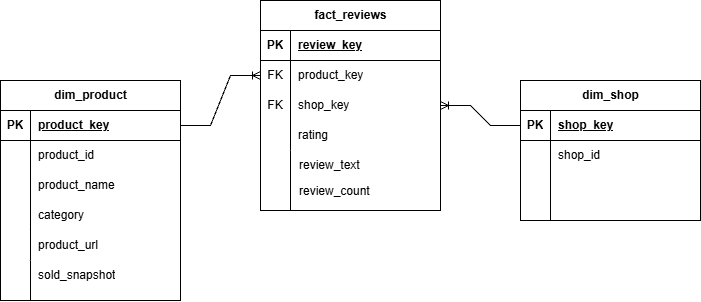

The diagram above was exported from draw.io. Its source (the exported page's mxGraphModel, read from the mxfile embedded in the PNG):
<mxGraphModel dx="968" dy="509" grid="1" gridSize="10" guides="1" tooltips="1" connect="1" arrows="1" fold="1" page="1" pageScale="1" pageWidth="827" pageHeight="1169" math="0" shadow="0">
  <root>
    <mxCell id="0" />
    <mxCell id="1" parent="0" />
    <mxCell id="WPRrYSWzcvaL4bglc8aM-1" parent="1" style="shape=table;startSize=30;container=1;collapsible=1;childLayout=tableLayout;fixedRows=1;rowLines=0;fontStyle=1;align=center;resizeLast=1;html=1;" value="dim_product" vertex="1">
      <mxGeometry height="220" width="180" x="80" y="120" as="geometry" />
    </mxCell>
    <mxCell id="WPRrYSWzcvaL4bglc8aM-2" parent="WPRrYSWzcvaL4bglc8aM-1" style="shape=tableRow;horizontal=0;startSize=0;swimlaneHead=0;swimlaneBody=0;fillColor=none;collapsible=0;dropTarget=0;points=[[0,0.5],[1,0.5]];portConstraint=eastwest;top=0;left=0;right=0;bottom=1;" value="" vertex="1">
      <mxGeometry height="30" width="180" y="30" as="geometry" />
    </mxCell>
    <mxCell id="WPRrYSWzcvaL4bglc8aM-3" parent="WPRrYSWzcvaL4bglc8aM-2" style="shape=partialRectangle;connectable=0;fillColor=none;top=0;left=0;bottom=0;right=0;fontStyle=1;overflow=hidden;whiteSpace=wrap;html=1;" value="PK" vertex="1">
      <mxGeometry height="30" width="30" as="geometry">
        <mxRectangle height="30" width="30" as="alternateBounds" />
      </mxGeometry>
    </mxCell>
    <mxCell id="WPRrYSWzcvaL4bglc8aM-4" parent="WPRrYSWzcvaL4bglc8aM-2" style="shape=partialRectangle;connectable=0;fillColor=none;top=0;left=0;bottom=0;right=0;align=left;spacingLeft=6;fontStyle=5;overflow=hidden;whiteSpace=wrap;html=1;" value="product_key" vertex="1">
      <mxGeometry height="30" width="150" x="30" as="geometry">
        <mxRectangle height="30" width="150" as="alternateBounds" />
      </mxGeometry>
    </mxCell>
    <mxCell id="WPRrYSWzcvaL4bglc8aM-5" parent="WPRrYSWzcvaL4bglc8aM-1" style="shape=tableRow;horizontal=0;startSize=0;swimlaneHead=0;swimlaneBody=0;fillColor=none;collapsible=0;dropTarget=0;points=[[0,0.5],[1,0.5]];portConstraint=eastwest;top=0;left=0;right=0;bottom=0;" value="" vertex="1">
      <mxGeometry height="30" width="180" y="60" as="geometry" />
    </mxCell>
    <mxCell id="WPRrYSWzcvaL4bglc8aM-6" parent="WPRrYSWzcvaL4bglc8aM-5" style="shape=partialRectangle;connectable=0;fillColor=none;top=0;left=0;bottom=0;right=0;editable=1;overflow=hidden;whiteSpace=wrap;html=1;" value="" vertex="1">
      <mxGeometry height="30" width="30" as="geometry">
        <mxRectangle height="30" width="30" as="alternateBounds" />
      </mxGeometry>
    </mxCell>
    <mxCell id="WPRrYSWzcvaL4bglc8aM-7" parent="WPRrYSWzcvaL4bglc8aM-5" style="shape=partialRectangle;connectable=0;fillColor=none;top=0;left=0;bottom=0;right=0;align=left;spacingLeft=6;overflow=hidden;whiteSpace=wrap;html=1;" value="product_id" vertex="1">
      <mxGeometry height="30" width="150" x="30" as="geometry">
        <mxRectangle height="30" width="150" as="alternateBounds" />
      </mxGeometry>
    </mxCell>
    <mxCell id="WPRrYSWzcvaL4bglc8aM-8" parent="WPRrYSWzcvaL4bglc8aM-1" style="shape=tableRow;horizontal=0;startSize=0;swimlaneHead=0;swimlaneBody=0;fillColor=none;collapsible=0;dropTarget=0;points=[[0,0.5],[1,0.5]];portConstraint=eastwest;top=0;left=0;right=0;bottom=0;" value="" vertex="1">
      <mxGeometry height="30" width="180" y="90" as="geometry" />
    </mxCell>
    <mxCell id="WPRrYSWzcvaL4bglc8aM-9" parent="WPRrYSWzcvaL4bglc8aM-8" style="shape=partialRectangle;connectable=0;fillColor=none;top=0;left=0;bottom=0;right=0;editable=1;overflow=hidden;whiteSpace=wrap;html=1;" value="" vertex="1">
      <mxGeometry height="30" width="30" as="geometry">
        <mxRectangle height="30" width="30" as="alternateBounds" />
      </mxGeometry>
    </mxCell>
    <mxCell id="WPRrYSWzcvaL4bglc8aM-10" parent="WPRrYSWzcvaL4bglc8aM-8" style="shape=partialRectangle;connectable=0;fillColor=none;top=0;left=0;bottom=0;right=0;align=left;spacingLeft=6;overflow=hidden;whiteSpace=wrap;html=1;" value="product_name" vertex="1">
      <mxGeometry height="30" width="150" x="30" as="geometry">
        <mxRectangle height="30" width="150" as="alternateBounds" />
      </mxGeometry>
    </mxCell>
    <mxCell id="WPRrYSWzcvaL4bglc8aM-11" parent="WPRrYSWzcvaL4bglc8aM-1" style="shape=tableRow;horizontal=0;startSize=0;swimlaneHead=0;swimlaneBody=0;fillColor=none;collapsible=0;dropTarget=0;points=[[0,0.5],[1,0.5]];portConstraint=eastwest;top=0;left=0;right=0;bottom=0;" value="" vertex="1">
      <mxGeometry height="30" width="180" y="120" as="geometry" />
    </mxCell>
    <mxCell id="WPRrYSWzcvaL4bglc8aM-12" parent="WPRrYSWzcvaL4bglc8aM-11" style="shape=partialRectangle;connectable=0;fillColor=none;top=0;left=0;bottom=0;right=0;editable=1;overflow=hidden;whiteSpace=wrap;html=1;" value="" vertex="1">
      <mxGeometry height="30" width="30" as="geometry">
        <mxRectangle height="30" width="30" as="alternateBounds" />
      </mxGeometry>
    </mxCell>
    <mxCell id="WPRrYSWzcvaL4bglc8aM-13" parent="WPRrYSWzcvaL4bglc8aM-11" style="shape=partialRectangle;connectable=0;fillColor=none;top=0;left=0;bottom=0;right=0;align=left;spacingLeft=6;overflow=hidden;whiteSpace=wrap;html=1;" value="category" vertex="1">
      <mxGeometry height="30" width="150" x="30" as="geometry">
        <mxRectangle height="30" width="150" as="alternateBounds" />
      </mxGeometry>
    </mxCell>
    <mxCell id="WPRrYSWzcvaL4bglc8aM-14" parent="1" style="shape=partialRectangle;connectable=0;fillColor=none;top=0;left=0;bottom=0;right=0;align=left;spacingLeft=6;overflow=hidden;whiteSpace=wrap;html=1;" value="product_url" vertex="1">
      <mxGeometry height="30" width="150" x="110" y="270" as="geometry">
        <mxRectangle height="30" width="150" as="alternateBounds" />
      </mxGeometry>
    </mxCell>
    <mxCell id="WPRrYSWzcvaL4bglc8aM-15" edge="1" parent="1" style="endArrow=none;html=1;rounded=0;" value="">
      <mxGeometry height="50" relative="1" width="50" as="geometry">
        <mxPoint x="110" y="269" as="sourcePoint" />
        <mxPoint x="110" y="300" as="targetPoint" />
      </mxGeometry>
    </mxCell>
    <mxCell id="WPRrYSWzcvaL4bglc8aM-16" parent="1" style="shape=table;startSize=30;container=1;collapsible=1;childLayout=tableLayout;fixedRows=1;rowLines=0;fontStyle=1;align=center;resizeLast=1;html=1;" value="fact_reviews" vertex="1">
      <mxGeometry height="210" width="180" x="340" y="40" as="geometry" />
    </mxCell>
    <mxCell id="WPRrYSWzcvaL4bglc8aM-17" parent="WPRrYSWzcvaL4bglc8aM-16" style="shape=tableRow;horizontal=0;startSize=0;swimlaneHead=0;swimlaneBody=0;fillColor=none;collapsible=0;dropTarget=0;points=[[0,0.5],[1,0.5]];portConstraint=eastwest;top=0;left=0;right=0;bottom=1;" value="" vertex="1">
      <mxGeometry height="30" width="180" y="30" as="geometry" />
    </mxCell>
    <mxCell id="WPRrYSWzcvaL4bglc8aM-18" parent="WPRrYSWzcvaL4bglc8aM-17" style="shape=partialRectangle;connectable=0;fillColor=none;top=0;left=0;bottom=0;right=0;fontStyle=1;overflow=hidden;whiteSpace=wrap;html=1;" value="PK" vertex="1">
      <mxGeometry height="30" width="30" as="geometry">
        <mxRectangle height="30" width="30" as="alternateBounds" />
      </mxGeometry>
    </mxCell>
    <mxCell id="WPRrYSWzcvaL4bglc8aM-19" parent="WPRrYSWzcvaL4bglc8aM-17" style="shape=partialRectangle;connectable=0;fillColor=none;top=0;left=0;bottom=0;right=0;align=left;spacingLeft=6;fontStyle=5;overflow=hidden;whiteSpace=wrap;html=1;" value="review_key" vertex="1">
      <mxGeometry height="30" width="150" x="30" as="geometry">
        <mxRectangle height="30" width="150" as="alternateBounds" />
      </mxGeometry>
    </mxCell>
    <mxCell id="WPRrYSWzcvaL4bglc8aM-20" parent="WPRrYSWzcvaL4bglc8aM-16" style="shape=tableRow;horizontal=0;startSize=0;swimlaneHead=0;swimlaneBody=0;fillColor=none;collapsible=0;dropTarget=0;points=[[0,0.5],[1,0.5]];portConstraint=eastwest;top=0;left=0;right=0;bottom=0;" value="" vertex="1">
      <mxGeometry height="30" width="180" y="60" as="geometry" />
    </mxCell>
    <mxCell id="WPRrYSWzcvaL4bglc8aM-21" parent="WPRrYSWzcvaL4bglc8aM-20" style="shape=partialRectangle;connectable=0;fillColor=none;top=0;left=0;bottom=0;right=0;editable=1;overflow=hidden;whiteSpace=wrap;html=1;" value="FK" vertex="1">
      <mxGeometry height="30" width="30" as="geometry">
        <mxRectangle height="30" width="30" as="alternateBounds" />
      </mxGeometry>
    </mxCell>
    <mxCell id="WPRrYSWzcvaL4bglc8aM-22" parent="WPRrYSWzcvaL4bglc8aM-20" style="shape=partialRectangle;connectable=0;fillColor=none;top=0;left=0;bottom=0;right=0;align=left;spacingLeft=6;overflow=hidden;whiteSpace=wrap;html=1;" value="product_key" vertex="1">
      <mxGeometry height="30" width="150" x="30" as="geometry">
        <mxRectangle height="30" width="150" as="alternateBounds" />
      </mxGeometry>
    </mxCell>
    <mxCell id="WPRrYSWzcvaL4bglc8aM-23" parent="WPRrYSWzcvaL4bglc8aM-16" style="shape=tableRow;horizontal=0;startSize=0;swimlaneHead=0;swimlaneBody=0;fillColor=none;collapsible=0;dropTarget=0;points=[[0,0.5],[1,0.5]];portConstraint=eastwest;top=0;left=0;right=0;bottom=0;" value="" vertex="1">
      <mxGeometry height="30" width="180" y="90" as="geometry" />
    </mxCell>
    <mxCell id="WPRrYSWzcvaL4bglc8aM-24" parent="WPRrYSWzcvaL4bglc8aM-23" style="shape=partialRectangle;connectable=0;fillColor=none;top=0;left=0;bottom=0;right=0;editable=1;overflow=hidden;whiteSpace=wrap;html=1;" value="FK" vertex="1">
      <mxGeometry height="30" width="30" as="geometry">
        <mxRectangle height="30" width="30" as="alternateBounds" />
      </mxGeometry>
    </mxCell>
    <mxCell id="WPRrYSWzcvaL4bglc8aM-25" parent="WPRrYSWzcvaL4bglc8aM-23" style="shape=partialRectangle;connectable=0;fillColor=none;top=0;left=0;bottom=0;right=0;align=left;spacingLeft=6;overflow=hidden;whiteSpace=wrap;html=1;" value="shop_key" vertex="1">
      <mxGeometry height="30" width="150" x="30" as="geometry">
        <mxRectangle height="30" width="150" as="alternateBounds" />
      </mxGeometry>
    </mxCell>
    <mxCell id="WPRrYSWzcvaL4bglc8aM-26" parent="WPRrYSWzcvaL4bglc8aM-16" style="shape=tableRow;horizontal=0;startSize=0;swimlaneHead=0;swimlaneBody=0;fillColor=none;collapsible=0;dropTarget=0;points=[[0,0.5],[1,0.5]];portConstraint=eastwest;top=0;left=0;right=0;bottom=0;" value="" vertex="1">
      <mxGeometry height="30" width="180" y="120" as="geometry" />
    </mxCell>
    <mxCell id="WPRrYSWzcvaL4bglc8aM-27" parent="WPRrYSWzcvaL4bglc8aM-26" style="shape=partialRectangle;connectable=0;fillColor=none;top=0;left=0;bottom=0;right=0;editable=1;overflow=hidden;whiteSpace=wrap;html=1;" value="" vertex="1">
      <mxGeometry height="30" width="30" as="geometry">
        <mxRectangle height="30" width="30" as="alternateBounds" />
      </mxGeometry>
    </mxCell>
    <mxCell id="WPRrYSWzcvaL4bglc8aM-28" parent="WPRrYSWzcvaL4bglc8aM-26" style="shape=partialRectangle;connectable=0;fillColor=none;top=0;left=0;bottom=0;right=0;align=left;spacingLeft=6;overflow=hidden;whiteSpace=wrap;html=1;" value="rating" vertex="1">
      <mxGeometry height="30" width="150" x="30" as="geometry">
        <mxRectangle height="30" width="150" as="alternateBounds" />
      </mxGeometry>
    </mxCell>
    <mxCell id="WPRrYSWzcvaL4bglc8aM-42" parent="1" style="shape=partialRectangle;connectable=0;fillColor=none;top=0;left=0;bottom=0;right=0;align=left;spacingLeft=6;overflow=hidden;whiteSpace=wrap;html=1;" value="review_text" vertex="1">
      <mxGeometry height="30" width="150" x="371" y="190" as="geometry">
        <mxRectangle height="30" width="150" as="alternateBounds" />
      </mxGeometry>
    </mxCell>
    <mxCell id="WPRrYSWzcvaL4bglc8aM-43" parent="1" style="shape=partialRectangle;connectable=0;fillColor=none;top=0;left=0;bottom=0;right=0;align=left;spacingLeft=6;overflow=hidden;whiteSpace=wrap;html=1;" value="review_count" vertex="1">
      <mxGeometry height="30" width="150" x="371" y="216" as="geometry">
        <mxRectangle height="30" width="150" as="alternateBounds" />
      </mxGeometry>
    </mxCell>
    <mxCell id="WPRrYSWzcvaL4bglc8aM-44" edge="1" parent="1" style="endArrow=none;html=1;rounded=0;" value="">
      <mxGeometry relative="1" as="geometry">
        <mxPoint x="370" y="190" as="sourcePoint" />
        <mxPoint x="370" y="250" as="targetPoint" />
      </mxGeometry>
    </mxCell>
    <mxCell id="WPRrYSWzcvaL4bglc8aM-45" parent="1" style="shape=partialRectangle;connectable=0;fillColor=none;top=0;left=0;bottom=0;right=0;align=left;spacingLeft=6;overflow=hidden;whiteSpace=wrap;html=1;" value="sold_snapshot" vertex="1">
      <mxGeometry height="30" width="150" x="110" y="300" as="geometry">
        <mxRectangle height="30" width="150" as="alternateBounds" />
      </mxGeometry>
    </mxCell>
    <mxCell id="WPRrYSWzcvaL4bglc8aM-29" parent="1" style="shape=table;startSize=30;container=1;collapsible=1;childLayout=tableLayout;fixedRows=1;rowLines=0;fontStyle=1;align=center;resizeLast=1;html=1;" value="dim_shop" vertex="1">
      <mxGeometry height="140" width="180" x="600" y="120" as="geometry" />
    </mxCell>
    <mxCell id="WPRrYSWzcvaL4bglc8aM-30" parent="WPRrYSWzcvaL4bglc8aM-29" style="shape=tableRow;horizontal=0;startSize=0;swimlaneHead=0;swimlaneBody=0;fillColor=none;collapsible=0;dropTarget=0;points=[[0,0.5],[1,0.5]];portConstraint=eastwest;top=0;left=0;right=0;bottom=1;" value="" vertex="1">
      <mxGeometry height="30" width="180" y="30" as="geometry" />
    </mxCell>
    <mxCell id="WPRrYSWzcvaL4bglc8aM-31" parent="WPRrYSWzcvaL4bglc8aM-30" style="shape=partialRectangle;connectable=0;fillColor=none;top=0;left=0;bottom=0;right=0;fontStyle=1;overflow=hidden;whiteSpace=wrap;html=1;" value="PK" vertex="1">
      <mxGeometry height="30" width="30" as="geometry">
        <mxRectangle height="30" width="30" as="alternateBounds" />
      </mxGeometry>
    </mxCell>
    <mxCell id="WPRrYSWzcvaL4bglc8aM-32" parent="WPRrYSWzcvaL4bglc8aM-30" style="shape=partialRectangle;connectable=0;fillColor=none;top=0;left=0;bottom=0;right=0;align=left;spacingLeft=6;fontStyle=5;overflow=hidden;whiteSpace=wrap;html=1;" value="shop_key" vertex="1">
      <mxGeometry height="30" width="150" x="30" as="geometry">
        <mxRectangle height="30" width="150" as="alternateBounds" />
      </mxGeometry>
    </mxCell>
    <mxCell id="WPRrYSWzcvaL4bglc8aM-33" parent="WPRrYSWzcvaL4bglc8aM-29" style="shape=tableRow;horizontal=0;startSize=0;swimlaneHead=0;swimlaneBody=0;fillColor=none;collapsible=0;dropTarget=0;points=[[0,0.5],[1,0.5]];portConstraint=eastwest;top=0;left=0;right=0;bottom=0;" value="" vertex="1">
      <mxGeometry height="30" width="180" y="60" as="geometry" />
    </mxCell>
    <mxCell id="WPRrYSWzcvaL4bglc8aM-34" parent="WPRrYSWzcvaL4bglc8aM-33" style="shape=partialRectangle;connectable=0;fillColor=none;top=0;left=0;bottom=0;right=0;editable=1;overflow=hidden;whiteSpace=wrap;html=1;" value="" vertex="1">
      <mxGeometry height="30" width="30" as="geometry">
        <mxRectangle height="30" width="30" as="alternateBounds" />
      </mxGeometry>
    </mxCell>
    <mxCell id="WPRrYSWzcvaL4bglc8aM-35" parent="WPRrYSWzcvaL4bglc8aM-33" style="shape=partialRectangle;connectable=0;fillColor=none;top=0;left=0;bottom=0;right=0;align=left;spacingLeft=6;overflow=hidden;whiteSpace=wrap;html=1;" value="shop_id" vertex="1">
      <mxGeometry height="30" width="150" x="30" as="geometry">
        <mxRectangle height="30" width="150" as="alternateBounds" />
      </mxGeometry>
    </mxCell>
    <mxCell id="WPRrYSWzcvaL4bglc8aM-36" parent="WPRrYSWzcvaL4bglc8aM-29" style="shape=tableRow;horizontal=0;startSize=0;swimlaneHead=0;swimlaneBody=0;fillColor=none;collapsible=0;dropTarget=0;points=[[0,0.5],[1,0.5]];portConstraint=eastwest;top=0;left=0;right=0;bottom=0;" value="" vertex="1">
      <mxGeometry height="30" width="180" y="90" as="geometry" />
    </mxCell>
    <mxCell id="WPRrYSWzcvaL4bglc8aM-37" parent="WPRrYSWzcvaL4bglc8aM-36" style="shape=partialRectangle;connectable=0;fillColor=none;top=0;left=0;bottom=0;right=0;editable=1;overflow=hidden;whiteSpace=wrap;html=1;" value="" vertex="1">
      <mxGeometry height="30" width="30" as="geometry">
        <mxRectangle height="30" width="30" as="alternateBounds" />
      </mxGeometry>
    </mxCell>
    <mxCell id="WPRrYSWzcvaL4bglc8aM-38" parent="WPRrYSWzcvaL4bglc8aM-36" style="shape=partialRectangle;connectable=0;fillColor=none;top=0;left=0;bottom=0;right=0;align=left;spacingLeft=6;overflow=hidden;whiteSpace=wrap;html=1;" value="" vertex="1">
      <mxGeometry height="30" width="150" x="30" as="geometry">
        <mxRectangle height="30" width="150" as="alternateBounds" />
      </mxGeometry>
    </mxCell>
    <mxCell id="WPRrYSWzcvaL4bglc8aM-39" parent="WPRrYSWzcvaL4bglc8aM-29" style="shape=tableRow;horizontal=0;startSize=0;swimlaneHead=0;swimlaneBody=0;fillColor=none;collapsible=0;dropTarget=0;points=[[0,0.5],[1,0.5]];portConstraint=eastwest;top=0;left=0;right=0;bottom=0;" value="" vertex="1">
      <mxGeometry height="20" width="180" y="120" as="geometry" />
    </mxCell>
    <mxCell id="WPRrYSWzcvaL4bglc8aM-40" parent="WPRrYSWzcvaL4bglc8aM-39" style="shape=partialRectangle;connectable=0;fillColor=none;top=0;left=0;bottom=0;right=0;editable=1;overflow=hidden;whiteSpace=wrap;html=1;" value="" vertex="1">
      <mxGeometry height="20" width="30" as="geometry">
        <mxRectangle height="20" width="30" as="alternateBounds" />
      </mxGeometry>
    </mxCell>
    <mxCell id="WPRrYSWzcvaL4bglc8aM-41" parent="WPRrYSWzcvaL4bglc8aM-39" style="shape=partialRectangle;connectable=0;fillColor=none;top=0;left=0;bottom=0;right=0;align=left;spacingLeft=6;overflow=hidden;whiteSpace=wrap;html=1;" value="" vertex="1">
      <mxGeometry height="20" width="150" x="30" as="geometry">
        <mxRectangle height="20" width="150" as="alternateBounds" />
      </mxGeometry>
    </mxCell>
    <mxCell id="WPRrYSWzcvaL4bglc8aM-46" edge="1" parent="1" style="endArrow=none;html=1;rounded=0;" value="">
      <mxGeometry relative="1" as="geometry">
        <mxPoint x="110" y="300" as="sourcePoint" />
        <mxPoint x="110" y="340" as="targetPoint" />
      </mxGeometry>
    </mxCell>
    <mxCell id="WPRrYSWzcvaL4bglc8aM-47" edge="1" parent="1" source="WPRrYSWzcvaL4bglc8aM-2" style="edgeStyle=entityRelationEdgeStyle;fontSize=12;html=1;endArrow=ERoneToMany;rounded=0;exitX=1;exitY=0.5;exitDx=0;exitDy=0;entryX=0;entryY=0.5;entryDx=0;entryDy=0;" target="WPRrYSWzcvaL4bglc8aM-20" value="">
      <mxGeometry height="100" relative="1" width="100" as="geometry">
        <mxPoint x="400" y="270" as="sourcePoint" />
        <mxPoint x="500" y="170" as="targetPoint" />
      </mxGeometry>
    </mxCell>
    <mxCell id="WPRrYSWzcvaL4bglc8aM-48" edge="1" parent="1" source="WPRrYSWzcvaL4bglc8aM-30" style="edgeStyle=entityRelationEdgeStyle;fontSize=12;html=1;endArrow=ERoneToMany;rounded=0;exitX=0;exitY=0.5;exitDx=0;exitDy=0;entryX=1;entryY=0.5;entryDx=0;entryDy=0;" target="WPRrYSWzcvaL4bglc8aM-23" value="">
      <mxGeometry height="100" relative="1" width="100" as="geometry">
        <mxPoint x="350" y="290" as="sourcePoint" />
        <mxPoint x="450" y="190" as="targetPoint" />
      </mxGeometry>
    </mxCell>
  </root>
</mxGraphModel>